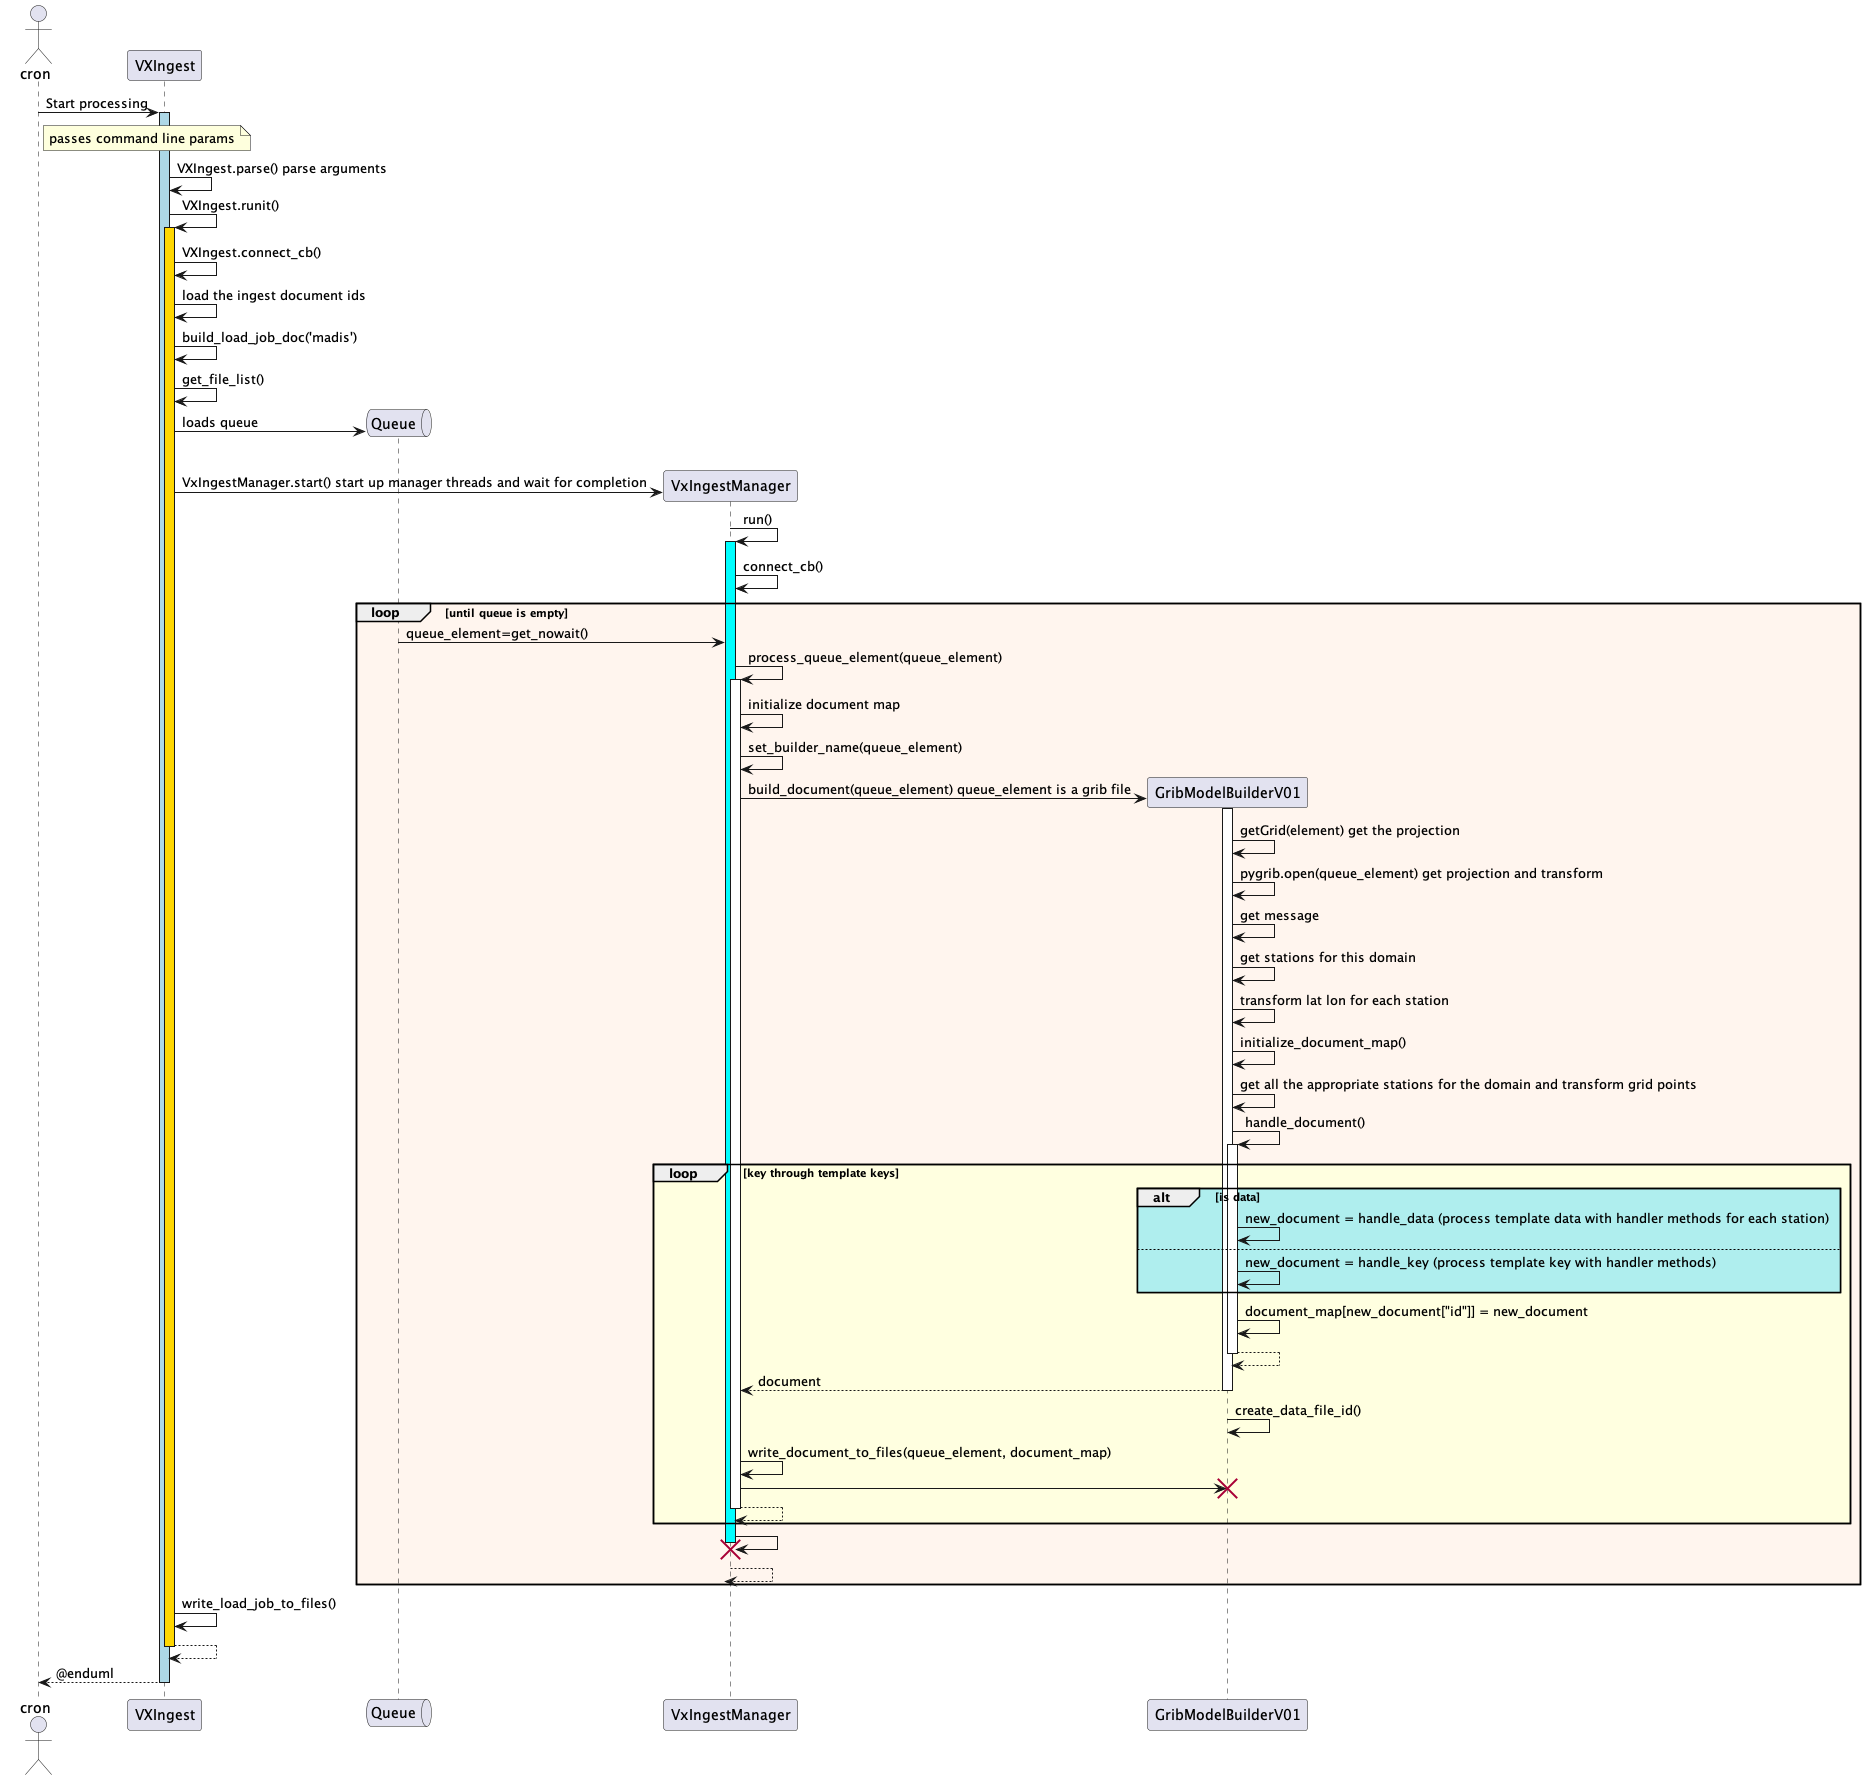

The diagram above was rendered by PlantUML. Its source (embedded in the PNG):
@startuml
actor       cron       as cron
participant VXIngest as runner


cron->runner++#lightblue: Start processing
note right of cron: passes command line params
runner->runner: VXIngest.parse() parse arguments
runner->runner++#gold: VXIngest.runit()
runner->runner: VXIngest.connect_cb()
runner->runner: load the ingest document ids
runner->runner: build_load_job_doc('madis')
runner->runner: get_file_list()
create queue Queue
runner->Queue: loads queue
loop #lightcyan threadcount times
    create participant VxIngestManager as manager
    runner->manager:VxIngestManager.start() start up manager threads and wait for completion
    manager->manager++#cyan: run()
    manager->manager:connect_cb()
    loop #seashell until queue is empty
       manager<-Queue:queue_element=get_nowait()
       manager->manager++:process_queue_element(queue_element)
         manager->manager:initialize document map
         manager->manager:set_builder_name(queue_element)
         create participant GribModelBuilderV01 as builder
         
         manager->builder++:build_document(queue_element) queue_element is a grib file
           builder->builder: getGrid(element) get the projection
           builder->builder:pygrib.open(queue_element) get projection and transform
           builder->builder:get message
           builder->builder:get stations for this domain
           builder->builder: transform lat lon for each station
           builder->builder:initialize_document_map()
           builder->builder: get all the appropriate stations for the domain and transform grid points
           builder->builder++: handle_document()
             loop #lightyellow key through template keys
                alt #PaleTurquoise is data
                   builder->builder:new_document = handle_data (process template data with handler methods for each station)
                else
                  builder->builder:new_document = handle_key (process template key with handler methods)
             end
             builder->builder:document_map[new_document["id"]] = new_document
           return
         return document
         builder->builder:create_data_file_id()
         manager->manager:write_document_to_files(queue_element, document_map)
         manager->builder!!

       return
    end
    manager->manager!!
    return
end
runner->runner:write_load_job_to_files()

return
return@enduml